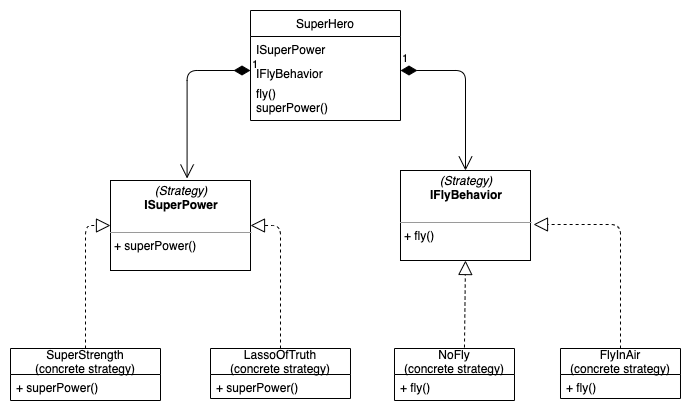

The diagram above was exported from draw.io. Its source (the exported page's mxGraphModel, read from the mxfile embedded in the PNG):
<mxGraphModel dx="1412" dy="731" grid="1" gridSize="10" guides="1" tooltips="1" connect="1" arrows="1" fold="1" page="1" pageScale="1" pageWidth="827" pageHeight="1169" math="0" shadow="0">
  <root>
    <mxCell id="WIyWlLk6GJQsqaUBKTNV-0" />
    <mxCell id="WIyWlLk6GJQsqaUBKTNV-1" parent="WIyWlLk6GJQsqaUBKTNV-0" />
    <mxCell id="TIfhE74HXYmCwz53ARbg-26" value="&lt;p style=&quot;margin: 0px ; margin-top: 4px ; text-align: center&quot;&gt;&lt;i&gt;(Strategy)&lt;/i&gt;&lt;br&gt;&lt;b&gt;IFlyBehavior&lt;/b&gt;&lt;/p&gt;&lt;p style=&quot;margin: 0px ; margin-left: 4px&quot;&gt;&lt;br&gt;&lt;/p&gt;&lt;hr size=&quot;1&quot;&gt;&lt;p style=&quot;margin: 0px ; margin-left: 4px&quot;&gt;+ fly()&lt;br&gt;&lt;/p&gt;" style="verticalAlign=top;align=left;overflow=fill;fontSize=12;fontFamily=Helvetica;html=1;" vertex="1" parent="WIyWlLk6GJQsqaUBKTNV-1">
      <mxGeometry x="420" y="200" width="130" height="90" as="geometry" />
    </mxCell>
    <mxCell id="TIfhE74HXYmCwz53ARbg-41" value="&lt;p style=&quot;margin: 0px ; margin-top: 4px ; text-align: center&quot;&gt;&lt;i&gt;(Strategy)&lt;/i&gt;&lt;br&gt;&lt;b&gt;ISuperPower&lt;/b&gt;&lt;/p&gt;&lt;p style=&quot;margin: 0px ; margin-left: 4px&quot;&gt;&lt;br&gt;&lt;/p&gt;&lt;hr size=&quot;1&quot;&gt;&lt;p style=&quot;margin: 0px ; margin-left: 4px&quot;&gt;+ superPower()&lt;br&gt;&lt;/p&gt;" style="verticalAlign=top;align=left;overflow=fill;fontSize=12;fontFamily=Helvetica;html=1;" vertex="1" parent="WIyWlLk6GJQsqaUBKTNV-1">
      <mxGeometry x="130" y="210" width="140" height="90" as="geometry" />
    </mxCell>
    <mxCell id="TIfhE74HXYmCwz53ARbg-48" value="1" style="endArrow=open;html=1;endSize=12;startArrow=diamondThin;startSize=14;startFill=1;edgeStyle=orthogonalEdgeStyle;align=left;verticalAlign=bottom;entryX=0.547;entryY=-0.022;entryDx=0;entryDy=0;entryPerimeter=0;exitX=0;exitY=0.5;exitDx=0;exitDy=0;" edge="1" parent="WIyWlLk6GJQsqaUBKTNV-1" source="TIfhE74HXYmCwz53ARbg-39" target="TIfhE74HXYmCwz53ARbg-41">
      <mxGeometry x="-1" y="3" relative="1" as="geometry">
        <mxPoint x="200" y="310" as="sourcePoint" />
        <mxPoint x="360" y="310" as="targetPoint" />
      </mxGeometry>
    </mxCell>
    <mxCell id="TIfhE74HXYmCwz53ARbg-49" value="1" style="endArrow=open;html=1;endSize=12;startArrow=diamondThin;startSize=14;startFill=1;edgeStyle=orthogonalEdgeStyle;align=left;verticalAlign=bottom;entryX=0.5;entryY=0;entryDx=0;entryDy=0;exitX=1;exitY=0.5;exitDx=0;exitDy=0;" edge="1" parent="WIyWlLk6GJQsqaUBKTNV-1" source="TIfhE74HXYmCwz53ARbg-39" target="TIfhE74HXYmCwz53ARbg-26">
      <mxGeometry x="-1" y="3" relative="1" as="geometry">
        <mxPoint x="200" y="310" as="sourcePoint" />
        <mxPoint x="360" y="310" as="targetPoint" />
      </mxGeometry>
    </mxCell>
    <mxCell id="TIfhE74HXYmCwz53ARbg-37" value="SuperHero" style="swimlane;fontStyle=0;childLayout=stackLayout;horizontal=1;startSize=26;fillColor=none;horizontalStack=0;resizeParent=1;resizeParentMax=0;resizeLast=0;collapsible=1;marginBottom=0;" vertex="1" parent="WIyWlLk6GJQsqaUBKTNV-1">
      <mxGeometry x="270" y="40" width="150" height="110" as="geometry" />
    </mxCell>
    <mxCell id="TIfhE74HXYmCwz53ARbg-38" value="ISuperPower" style="text;strokeColor=none;fillColor=none;align=left;verticalAlign=top;spacingLeft=4;spacingRight=4;overflow=hidden;rotatable=0;points=[[0,0.5],[1,0.5]];portConstraint=eastwest;" vertex="1" parent="TIfhE74HXYmCwz53ARbg-37">
      <mxGeometry y="26" width="150" height="24" as="geometry" />
    </mxCell>
    <mxCell id="TIfhE74HXYmCwz53ARbg-39" value="IFlyBehavior" style="text;strokeColor=none;fillColor=none;align=left;verticalAlign=top;spacingLeft=4;spacingRight=4;overflow=hidden;rotatable=0;points=[[0,0.5],[1,0.5]];portConstraint=eastwest;" vertex="1" parent="TIfhE74HXYmCwz53ARbg-37">
      <mxGeometry y="50" width="150" height="20" as="geometry" />
    </mxCell>
    <mxCell id="TIfhE74HXYmCwz53ARbg-40" value="fly()&#10;superPower()" style="text;strokeColor=none;fillColor=none;align=left;verticalAlign=top;spacingLeft=4;spacingRight=4;overflow=hidden;rotatable=0;points=[[0,0.5],[1,0.5]];portConstraint=eastwest;" vertex="1" parent="TIfhE74HXYmCwz53ARbg-37">
      <mxGeometry y="70" width="150" height="40" as="geometry" />
    </mxCell>
    <mxCell id="TIfhE74HXYmCwz53ARbg-27" value="NoFly&#10;(concrete strategy)" style="swimlane;fontStyle=0;childLayout=stackLayout;horizontal=1;startSize=26;fillColor=none;horizontalStack=0;resizeParent=1;resizeParentMax=0;resizeLast=0;collapsible=1;marginBottom=0;" vertex="1" parent="WIyWlLk6GJQsqaUBKTNV-1">
      <mxGeometry x="414" y="378" width="120" height="52" as="geometry" />
    </mxCell>
    <mxCell id="TIfhE74HXYmCwz53ARbg-28" value="+ fly()" style="text;strokeColor=none;fillColor=none;align=left;verticalAlign=top;spacingLeft=4;spacingRight=4;overflow=hidden;rotatable=0;points=[[0,0.5],[1,0.5]];portConstraint=eastwest;" vertex="1" parent="TIfhE74HXYmCwz53ARbg-27">
      <mxGeometry y="26" width="120" height="26" as="geometry" />
    </mxCell>
    <mxCell id="TIfhE74HXYmCwz53ARbg-46" value="LassoOfTruth&#10;(concrete strategy)" style="swimlane;fontStyle=0;childLayout=stackLayout;horizontal=1;startSize=26;fillColor=none;horizontalStack=0;resizeParent=1;resizeParentMax=0;resizeLast=0;collapsible=1;marginBottom=0;" vertex="1" parent="WIyWlLk6GJQsqaUBKTNV-1">
      <mxGeometry x="230" y="378" width="140" height="50" as="geometry" />
    </mxCell>
    <mxCell id="TIfhE74HXYmCwz53ARbg-47" value="+ superPower()" style="text;strokeColor=none;fillColor=none;align=left;verticalAlign=top;spacingLeft=4;spacingRight=4;overflow=hidden;rotatable=0;points=[[0,0.5],[1,0.5]];portConstraint=eastwest;" vertex="1" parent="TIfhE74HXYmCwz53ARbg-46">
      <mxGeometry y="26" width="140" height="24" as="geometry" />
    </mxCell>
    <mxCell id="TIfhE74HXYmCwz53ARbg-44" value="SuperStrength&#10;(concrete strategy)" style="swimlane;fontStyle=0;childLayout=stackLayout;horizontal=1;startSize=26;fillColor=none;horizontalStack=0;resizeParent=1;resizeParentMax=0;resizeLast=0;collapsible=1;marginBottom=0;" vertex="1" parent="WIyWlLk6GJQsqaUBKTNV-1">
      <mxGeometry x="30" y="378" width="150" height="52" as="geometry" />
    </mxCell>
    <mxCell id="TIfhE74HXYmCwz53ARbg-45" value="+ superPower()" style="text;strokeColor=none;fillColor=none;align=left;verticalAlign=top;spacingLeft=4;spacingRight=4;overflow=hidden;rotatable=0;points=[[0,0.5],[1,0.5]];portConstraint=eastwest;" vertex="1" parent="TIfhE74HXYmCwz53ARbg-44">
      <mxGeometry y="26" width="150" height="26" as="geometry" />
    </mxCell>
    <mxCell id="TIfhE74HXYmCwz53ARbg-31" value="FlyInAir&#10;(concrete strategy)" style="swimlane;fontStyle=0;childLayout=stackLayout;horizontal=1;startSize=26;fillColor=none;horizontalStack=0;resizeParent=1;resizeParentMax=0;resizeLast=0;collapsible=1;marginBottom=0;" vertex="1" parent="WIyWlLk6GJQsqaUBKTNV-1">
      <mxGeometry x="580" y="378" width="120" height="50" as="geometry" />
    </mxCell>
    <mxCell id="TIfhE74HXYmCwz53ARbg-32" value="+ fly()" style="text;strokeColor=none;fillColor=none;align=left;verticalAlign=top;spacingLeft=4;spacingRight=4;overflow=hidden;rotatable=0;points=[[0,0.5],[1,0.5]];portConstraint=eastwest;" vertex="1" parent="TIfhE74HXYmCwz53ARbg-31">
      <mxGeometry y="26" width="120" height="24" as="geometry" />
    </mxCell>
    <mxCell id="TIfhE74HXYmCwz53ARbg-51" value="" style="endArrow=block;dashed=1;endFill=0;endSize=12;html=1;exitX=0.5;exitY=0;exitDx=0;exitDy=0;entryX=0;entryY=0.5;entryDx=0;entryDy=0;" edge="1" parent="WIyWlLk6GJQsqaUBKTNV-1" source="TIfhE74HXYmCwz53ARbg-44" target="TIfhE74HXYmCwz53ARbg-41">
      <mxGeometry width="160" relative="1" as="geometry">
        <mxPoint x="200" y="290" as="sourcePoint" />
        <mxPoint x="360" y="290" as="targetPoint" />
        <Array as="points">
          <mxPoint x="105" y="255" />
        </Array>
      </mxGeometry>
    </mxCell>
    <mxCell id="TIfhE74HXYmCwz53ARbg-52" value="" style="endArrow=block;dashed=1;endFill=0;endSize=12;html=1;exitX=0.5;exitY=0;exitDx=0;exitDy=0;entryX=1;entryY=0.5;entryDx=0;entryDy=0;" edge="1" parent="WIyWlLk6GJQsqaUBKTNV-1" source="TIfhE74HXYmCwz53ARbg-46" target="TIfhE74HXYmCwz53ARbg-41">
      <mxGeometry width="160" relative="1" as="geometry">
        <mxPoint x="200" y="290" as="sourcePoint" />
        <mxPoint x="360" y="290" as="targetPoint" />
        <Array as="points">
          <mxPoint x="300" y="255" />
        </Array>
      </mxGeometry>
    </mxCell>
    <mxCell id="TIfhE74HXYmCwz53ARbg-53" value="" style="endArrow=block;dashed=1;endFill=0;endSize=12;html=1;entryX=0.5;entryY=1;entryDx=0;entryDy=0;exitX=0.583;exitY=-0.019;exitDx=0;exitDy=0;exitPerimeter=0;" edge="1" parent="WIyWlLk6GJQsqaUBKTNV-1" source="TIfhE74HXYmCwz53ARbg-27" target="TIfhE74HXYmCwz53ARbg-26">
      <mxGeometry width="160" relative="1" as="geometry">
        <mxPoint x="200" y="290" as="sourcePoint" />
        <mxPoint x="360" y="290" as="targetPoint" />
      </mxGeometry>
    </mxCell>
    <mxCell id="TIfhE74HXYmCwz53ARbg-54" value="" style="endArrow=block;dashed=1;endFill=0;endSize=12;html=1;entryX=1.023;entryY=0.6;entryDx=0;entryDy=0;entryPerimeter=0;exitX=0.5;exitY=0;exitDx=0;exitDy=0;" edge="1" parent="WIyWlLk6GJQsqaUBKTNV-1" source="TIfhE74HXYmCwz53ARbg-31" target="TIfhE74HXYmCwz53ARbg-26">
      <mxGeometry width="160" relative="1" as="geometry">
        <mxPoint x="200" y="290" as="sourcePoint" />
        <mxPoint x="360" y="290" as="targetPoint" />
        <Array as="points">
          <mxPoint x="640" y="254" />
        </Array>
      </mxGeometry>
    </mxCell>
  </root>
</mxGraphModel>